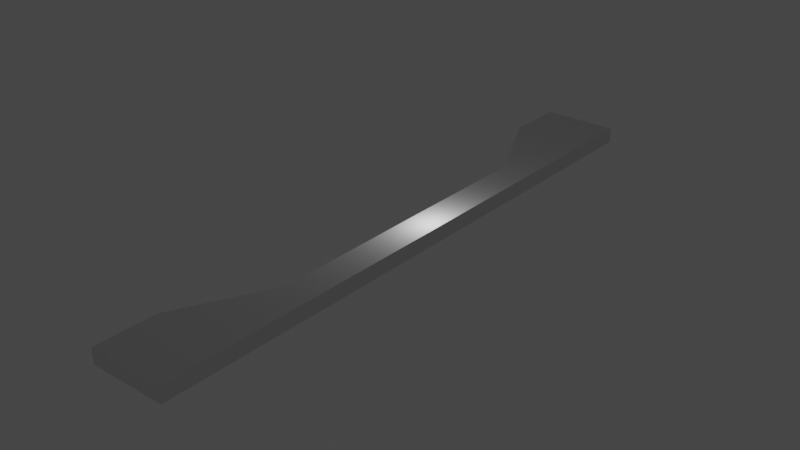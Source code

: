 # Source: segment_thin_left.blend  (saved by Blender 3.4.6; exported with 4.5.12 LTS)
import bpy
from mathutils import Matrix  # noqa: F401  (used for matrix-valued properties, if any)

bpy.ops.wm.read_factory_settings(use_empty=True)
scene = bpy.context.scene
scene.name = 'Scene'

# ---- collections
col_collection = bpy.data.collections.new('Collection'); scene.collection.children.link(col_collection)

# ---- world
world_world = bpy.data.worlds.new('World'); scene.world = world_world
world_world.use_nodes = True; world_world.node_tree.nodes.clear()
_N = world_world.node_tree.nodes; _L = world_world.node_tree.links
n0 = _N.new('ShaderNodeOutputWorld'); n0.name = 'World Output'; n0.location = (300, 300)
n1 = _N.new('ShaderNodeBackground'); n1.name = 'Background'; n1.location = (10, 300)
n1.inputs[0].default_value = (0.05088, 0.05088, 0.05088, 1.0)
_L.new(n1.outputs[0], n0.inputs[0])
n0.is_active_output = True
world_world.color = (0.05088, 0.05088, 0.05088)
world_world.use_sun_shadow = False
world_world.sun_shadow_jitter_overblur = 0.0

# ---- lights
light_light = bpy.data.lights.new('Light', 'POINT')
light_light.transmission_factor = 0.0
light_light.energy = 1000.0
light_light.shadow_soft_size = 0.1
light_light.shadow_maximum_resolution = 0.006
light_light.use_absolute_resolution = True

# ---- meshes
me_cube = bpy.data.meshes.new('Cube')
me_cube.from_pydata([(-1.0, -1.0, -1.0), (-1.0, -1.0, 1.0), (-1.0, 1.0, -1.0), (-1.0, 1.0, 1.0), (1.0, -1.0, -1.0), (1.0, -1.0, 1.0), (1.0, 1.0, -1.0), (1.0, 1.0, 1.0), (0.6, 1.0, -1.0), (0.2, 1.0, -1.0), (-0.2, 1.0, -1.0), (-0.6, 1.0, -1.0), (-0.6, 1.0, 1.0), (-0.2, 1.0, 1.0), (0.2, 1.0, 1.0), (0.6, 1.0, 1.0), (-0.6, -1.0, -1.0), (-0.2, -1.0, -1.0), (0.2, -1.0, -1.0), (0.6, -1.0, -1.0), (0.6, -1.0, 1.0), (0.2, -1.0, 1.0), (-0.2, -1.0, 1.0), (-0.6, -1.0, 1.0), (-1.0, 0.5, -1.0), (-1.0, 0.0, -1.0), (-1.0, -0.5, -1.0), (-1.0, -0.5, 1.0), (-1.0, 0.0, 1.0), (-1.0, 0.5, 1.0), (1.0, -0.5, -1.0), (1.0, 0.0, -1.0), (1.0, 0.5, -1.0), (1.0, 0.5, 1.0), (1.0, 0.0, 1.0), (1.0, -0.5, 1.0), (0.6, 0.5, 1.0), (0.6, 0.0, 1.0), (0.6, -0.5, 1.0), (0.2, 0.5, 1.0), (0.2, 0.0, 1.0), (0.2, -0.5, 1.0), (-0.2, 0.5, 1.0), (-0.2, 0.0, 1.0), (-0.2, -0.5, 1.0), (-0.6, 0.5, 1.0), (-0.6, 0.0, 1.0), (-0.6, -0.5, 1.0), (-0.6, 0.5, -1.0), (-0.6, 0.0, -1.0), (-0.6, -0.5, -1.0), (-0.2, 0.5, -1.0), (-0.2, 0.0, -1.0), (-0.2, -0.5, -1.0), (0.2, 0.5, -1.0), (0.2, 0.0, -1.0), (0.2, -0.5, -1.0), (0.6, 0.5, -1.0), (0.6, 0.0, -1.0), (0.6, -0.5, -1.0), (-1.0, -19.0, -1.0), (-1.0, -19.0, 1.0), (-1.0, -17.0, -1.0), (-1.0, -17.0, 1.0), (1.0, -19.0, -1.0), (1.0, -19.0, 1.0), (1.0, -17.0, -1.0), (1.0, -17.0, 1.0), (0.6, -17.0, -1.0), (0.2, -17.0, -1.0), (-0.2, -17.0, -1.0), (-0.6, -17.0, -1.0), (-0.6, -17.0, 1.0), (-0.2, -17.0, 1.0), (0.2, -17.0, 1.0), (0.6, -17.0, 1.0), (-0.6, -19.0, -1.0), (-0.2, -19.0, -1.0), (0.2, -19.0, -1.0), (0.6, -19.0, -1.0), (0.6, -19.0, 1.0), (0.2, -19.0, 1.0), (-0.2, -19.0, 1.0), (-0.6, -19.0, 1.0), (-1.0, -17.5, -1.0), (-1.0, -18.0, -1.0), (-1.0, -18.5, -1.0), (-1.0, -18.5, 1.0), (-1.0, -18.0, 1.0), (-1.0, -17.5, 1.0), (1.0, -18.5, -1.0), (1.0, -18.0, -1.0), (1.0, -17.5, -1.0), (1.0, -17.5, 1.0), (1.0, -18.0, 1.0), (1.0, -18.5, 1.0), (0.6, -17.5, 1.0), (0.6, -18.0, 1.0), (0.6, -18.5, 1.0), (0.2, -17.5, 1.0), (0.2, -18.0, 1.0), (0.2, -18.5, 1.0), (-0.2, -17.5, 1.0), (-0.2, -18.0, 1.0), (-0.2, -18.5, 1.0), (-0.6, -17.5, 1.0), (-0.6, -18.0, 1.0), (-0.6, -18.5, 1.0), (-0.6, -17.5, -1.0), (-0.6, -18.0, -1.0), (-0.6, -18.5, -1.0), (-0.2, -17.5, -1.0), (-0.2, -18.0, -1.0), (-0.2, -18.5, -1.0), (0.2, -17.5, -1.0), (0.2, -18.0, -1.0), (0.2, -18.5, -1.0), (0.6, -17.5, -1.0), (0.6, -18.0, -1.0), (0.6, -18.5, -1.0), (0.2, -17.0, -1.0), (0.2, -17.0, 1.0), (0.2, -1.0, -1.0), (0.2, -1.0, 1.0), (1.0, -17.0, -1.0), (1.0, -17.0, 1.0), (1.0, -1.0, -1.0), (1.0, -1.0, 1.0), (0.2, -1.5, -1.0), (0.2, -2.0, -1.0), (0.2, -2.5, -1.0), (0.2, -3.0, -1.0), (0.2, -3.5, -1.0), (0.2, -4.0, -1.0), (0.2, -4.5, -1.0), (0.2, -5.0, -1.0), (0.2, -5.5, -1.0), (0.2, -6.0, -1.0), (0.2, -6.5, -1.0), (0.2, -7.0, -1.0), (0.2, -7.5, -1.0), (0.2, -8.0, -1.0), (0.2, -8.5, -1.0), (0.2, -9.0, -1.0), (0.2, -9.5, -1.0), (0.2, -10.0, -1.0), (0.2, -10.5, -1.0), (0.2, -11.0, -1.0), (0.2, -11.5, -1.0), (0.2, -12.0, -1.0), (0.2, -12.5, -1.0), (0.2, -13.0, -1.0), (0.2, -13.5, -1.0), (0.2, -14.0, -1.0), (0.2, -14.5, -1.0), (0.2, -15.0, -1.0), (0.2, -15.5, -1.0), (0.2, -16.0, -1.0), (0.2, -16.5, -1.0), (0.2, -16.5, 1.0), (0.2, -16.0, 1.0), (0.2, -15.5, 1.0), (0.2, -15.0, 1.0), (0.2, -14.5, 1.0), (0.2, -14.0, 1.0), (0.2, -13.5, 1.0), (0.2, -13.0, 1.0), (0.2, -12.5, 1.0), (0.2, -12.0, 1.0), (0.2, -11.5, 1.0), (0.2, -11.0, 1.0), (0.2, -10.5, 1.0), (0.2, -10.0, 1.0), (0.2, -9.5, 1.0), (0.2, -9.0, 1.0), (0.2, -8.5, 1.0), (0.2, -8.0, 1.0), (0.2, -7.5, 1.0), (0.2, -7.0, 1.0), (0.2, -6.5, 1.0), (0.2, -6.0, 1.0), (0.2, -5.5, 1.0), (0.2, -5.0, 1.0), (0.2, -4.5, 1.0), (0.2, -4.0, 1.0), (0.2, -3.5, 1.0), (0.2, -3.0, 1.0), (0.2, -2.5, 1.0), (0.2, -2.0, 1.0), (0.2, -1.5, 1.0), (1.0, -16.5, -1.0), (1.0, -16.0, -1.0), (1.0, -15.5, -1.0), (1.0, -15.0, -1.0), (1.0, -14.5, -1.0), (1.0, -14.0, -1.0), (1.0, -13.5, -1.0), (1.0, -13.0, -1.0), (1.0, -12.5, -1.0), (1.0, -12.0, -1.0), (1.0, -11.5, -1.0), (1.0, -11.0, -1.0), (1.0, -10.5, -1.0), (1.0, -10.0, -1.0), (1.0, -9.5, -1.0), (1.0, -9.0, -1.0), (1.0, -8.5, -1.0), (1.0, -8.0, -1.0), (1.0, -7.5, -1.0), (1.0, -7.0, -1.0), (1.0, -6.5, -1.0), (1.0, -6.0, -1.0), (1.0, -5.5, -1.0), (1.0, -5.0, -1.0), (1.0, -4.5, -1.0), (1.0, -4.0, -1.0), (1.0, -3.5, -1.0), (1.0, -3.0, -1.0), (1.0, -2.5, -1.0), (1.0, -2.0, -1.0), (1.0, -1.5, -1.0), (1.0, -1.5, 1.0), (1.0, -2.0, 1.0), (1.0, -2.5, 1.0), (1.0, -3.0, 1.0), (1.0, -3.5, 1.0), (1.0, -4.0, 1.0), (1.0, -4.5, 1.0), (1.0, -5.0, 1.0), (1.0, -5.5, 1.0), (1.0, -6.0, 1.0), (1.0, -6.5, 1.0), (1.0, -7.0, 1.0), (1.0, -7.5, 1.0), (1.0, -8.0, 1.0), (1.0, -8.5, 1.0), (1.0, -9.0, 1.0), (1.0, -9.5, 1.0), (1.0, -10.0, 1.0), (1.0, -10.5, 1.0), (1.0, -11.0, 1.0), (1.0, -11.5, 1.0), (1.0, -12.0, 1.0), (1.0, -12.5, 1.0), (1.0, -13.0, 1.0), (1.0, -13.5, 1.0), (1.0, -14.0, 1.0), (1.0, -14.5, 1.0), (1.0, -15.0, 1.0), (1.0, -15.5, 1.0), (1.0, -16.0, 1.0), (1.0, -16.5, 1.0), (0.6, -1.0, -1.0), (0.6, -1.0, 1.0), (0.6, -17.0, -1.0), (0.6, -17.0, 1.0), (0.6, -1.5, 1.0), (0.6, -2.0, 1.0), (0.6, -2.5, 1.0), (0.6, -3.0, 1.0), (0.6, -3.5, 1.0), (0.6, -4.0, 1.0), (0.6, -4.5, 1.0), (0.6, -5.0, 1.0), (0.6, -5.5, 1.0), (0.6, -6.0, 1.0), (0.6, -6.5, 1.0), (0.6, -7.0, 1.0), (0.6, -7.5, 1.0), (0.6, -8.0, 1.0), (0.6, -8.5, 1.0), (0.6, -9.0, 1.0), (0.6, -9.5, 1.0), (0.6, -10.0, 1.0), (0.6, -10.5, 1.0), (0.6, -11.0, 1.0), (0.6, -11.5, 1.0), (0.6, -12.0, 1.0), (0.6, -12.5, 1.0), (0.6, -13.0, 1.0), (0.6, -13.5, 1.0), (0.6, -14.0, 1.0), (0.6, -14.5, 1.0), (0.6, -15.0, 1.0), (0.6, -15.5, 1.0), (0.6, -16.0, 1.0), (0.6, -16.5, 1.0), (0.6, -1.5, -1.0), (0.6, -2.0, -1.0), (0.6, -2.5, -1.0), (0.6, -3.0, -1.0), (0.6, -3.5, -1.0), (0.6, -4.0, -1.0), (0.6, -4.5, -1.0), (0.6, -5.0, -1.0), (0.6, -5.5, -1.0), (0.6, -6.0, -1.0), (0.6, -6.5, -1.0), (0.6, -7.0, -1.0), (0.6, -7.5, -1.0), (0.6, -8.0, -1.0), (0.6, -8.5, -1.0), (0.6, -9.0, -1.0), (0.6, -9.5, -1.0), (0.6, -10.0, -1.0), (0.6, -10.5, -1.0), (0.6, -11.0, -1.0), (0.6, -11.5, -1.0), (0.6, -12.0, -1.0), (0.6, -12.5, -1.0), (0.6, -13.0, -1.0), (0.6, -13.5, -1.0), (0.6, -14.0, -1.0), (0.6, -14.5, -1.0), (0.6, -15.0, -1.0), (0.6, -15.5, -1.0), (0.6, -16.0, -1.0), (0.6, -16.5, -1.0)], [], [(24, 29, 3, 2), (8, 15, 7, 6), (30, 35, 5, 4), (16, 23, 1, 0), (59, 30, 4, 19), (47, 27, 1, 23), (35, 38, 20, 5), (38, 41, 21, 20), (41, 44, 22, 21), (44, 47, 23, 22), (26, 50, 16, 0), (50, 53, 17, 16), (53, 56, 18, 17), (56, 59, 19, 18), (4, 5, 20, 19), (19, 20, 21, 18), (18, 21, 22, 17), (17, 22, 23, 16), (2, 3, 12, 11), (11, 12, 13, 10), (10, 13, 14, 9), (9, 14, 15, 8), (9, 8, 57, 54), (54, 57, 58, 55), (55, 58, 59, 56), (10, 9, 54, 51), (51, 54, 55, 52), (52, 55, 56, 53), (11, 10, 51, 48), (48, 51, 52, 49), (49, 52, 53, 50), (2, 11, 48, 24), (24, 48, 49, 25), (25, 49, 50, 26), (13, 12, 45, 42), (42, 45, 46, 43), (43, 46, 47, 44), (14, 13, 42, 39), (39, 42, 43, 40), (40, 43, 44, 41), (15, 14, 39, 36), (36, 39, 40, 37), (37, 40, 41, 38), (7, 15, 36, 33), (33, 36, 37, 34), (34, 37, 38, 35), (12, 3, 29, 45), (45, 29, 28, 46), (46, 28, 27, 47), (8, 6, 32, 57), (57, 32, 31, 58), (58, 31, 30, 59), (6, 7, 33, 32), (32, 33, 34, 31), (31, 34, 35, 30), (0, 1, 27, 26), (26, 27, 28, 25), (25, 28, 29, 24), (84, 89, 63, 62), (68, 75, 67, 66), (90, 95, 65, 64), (76, 83, 61, 60), (119, 90, 64, 79), (107, 87, 61, 83), (95, 98, 80, 65), (98, 101, 81, 80), (101, 104, 82, 81), (104, 107, 83, 82), (86, 110, 76, 60), (110, 113, 77, 76), (113, 116, 78, 77), (116, 119, 79, 78), (64, 65, 80, 79), (79, 80, 81, 78), (78, 81, 82, 77), (77, 82, 83, 76), (62, 63, 72, 71), (71, 72, 73, 70), (70, 73, 74, 69), (69, 74, 75, 68), (69, 68, 117, 114), (114, 117, 118, 115), (115, 118, 119, 116), (70, 69, 114, 111), (111, 114, 115, 112), (112, 115, 116, 113), (71, 70, 111, 108), (108, 111, 112, 109), (109, 112, 113, 110), (62, 71, 108, 84), (84, 108, 109, 85), (85, 109, 110, 86), (73, 72, 105, 102), (102, 105, 106, 103), (103, 106, 107, 104), (74, 73, 102, 99), (99, 102, 103, 100), (100, 103, 104, 101), (75, 74, 99, 96), (96, 99, 100, 97), (97, 100, 101, 98), (67, 75, 96, 93), (93, 96, 97, 94), (94, 97, 98, 95), (72, 63, 89, 105), (105, 89, 88, 106), (106, 88, 87, 107), (68, 66, 92, 117), (117, 92, 91, 118), (118, 91, 90, 119), (66, 67, 93, 92), (92, 93, 94, 91), (91, 94, 95, 90), (60, 61, 87, 86), (86, 87, 88, 85), (85, 88, 89, 84), (128, 189, 123, 122), (252, 253, 127, 126), (190, 251, 125, 124), (254, 255, 121, 120), (317, 190, 124, 254), (286, 159, 121, 255), (253, 123, 189, 256), (256, 189, 188, 257), (257, 188, 187, 258), (258, 187, 186, 259), (259, 186, 185, 260), (260, 185, 184, 261), (261, 184, 183, 262), (262, 183, 182, 263), (263, 182, 181, 264), (264, 181, 180, 265), (265, 180, 179, 266), (266, 179, 178, 267), (267, 178, 177, 268), (268, 177, 176, 269), (269, 176, 175, 270), (270, 175, 174, 271), (271, 174, 173, 272), (272, 173, 172, 273), (273, 172, 171, 274), (274, 171, 170, 275), (275, 170, 169, 276), (276, 169, 168, 277), (277, 168, 167, 278), (278, 167, 166, 279), (279, 166, 165, 280), (280, 165, 164, 281), (281, 164, 163, 282), (282, 163, 162, 283), (283, 162, 161, 284), (284, 161, 160, 285), (285, 160, 159, 286), (252, 126, 220, 287), (287, 220, 219, 288), (288, 219, 218, 289), (289, 218, 217, 290), (290, 217, 216, 291), (291, 216, 215, 292), (292, 215, 214, 293), (293, 214, 213, 294), (294, 213, 212, 295), (295, 212, 211, 296), (296, 211, 210, 297), (297, 210, 209, 298), (298, 209, 208, 299), (299, 208, 207, 300), (300, 207, 206, 301), (301, 206, 205, 302), (302, 205, 204, 303), (303, 204, 203, 304), (304, 203, 202, 305), (305, 202, 201, 306), (306, 201, 200, 307), (307, 200, 199, 308), (308, 199, 198, 309), (309, 198, 197, 310), (310, 197, 196, 311), (311, 196, 195, 312), (312, 195, 194, 313), (313, 194, 193, 314), (314, 193, 192, 315), (315, 192, 191, 316), (316, 191, 190, 317), (126, 127, 221, 220), (220, 221, 222, 219), (219, 222, 223, 218), (218, 223, 224, 217), (217, 224, 225, 216), (216, 225, 226, 215), (215, 226, 227, 214), (214, 227, 228, 213), (213, 228, 229, 212), (212, 229, 230, 211), (211, 230, 231, 210), (210, 231, 232, 209), (209, 232, 233, 208), (208, 233, 234, 207), (207, 234, 235, 206), (206, 235, 236, 205), (205, 236, 237, 204), (204, 237, 238, 203), (203, 238, 239, 202), (202, 239, 240, 201), (201, 240, 241, 200), (200, 241, 242, 199), (199, 242, 243, 198), (198, 243, 244, 197), (197, 244, 245, 196), (196, 245, 246, 195), (195, 246, 247, 194), (194, 247, 248, 193), (193, 248, 249, 192), (192, 249, 250, 191), (191, 250, 251, 190), (120, 121, 159, 158), (158, 159, 160, 157), (157, 160, 161, 156), (156, 161, 162, 155), (155, 162, 163, 154), (154, 163, 164, 153), (153, 164, 165, 152), (152, 165, 166, 151), (151, 166, 167, 150), (150, 167, 168, 149), (149, 168, 169, 148), (148, 169, 170, 147), (147, 170, 171, 146), (146, 171, 172, 145), (145, 172, 173, 144), (144, 173, 174, 143), (143, 174, 175, 142), (142, 175, 176, 141), (141, 176, 177, 140), (140, 177, 178, 139), (139, 178, 179, 138), (138, 179, 180, 137), (137, 180, 181, 136), (136, 181, 182, 135), (135, 182, 183, 134), (134, 183, 184, 133), (133, 184, 185, 132), (132, 185, 186, 131), (131, 186, 187, 130), (130, 187, 188, 129), (129, 188, 189, 128), (157, 316, 317, 158), (156, 315, 316, 157), (155, 314, 315, 156), (154, 313, 314, 155), (153, 312, 313, 154), (152, 311, 312, 153), (151, 310, 311, 152), (150, 309, 310, 151), (149, 308, 309, 150), (148, 307, 308, 149), (147, 306, 307, 148), (146, 305, 306, 147), (145, 304, 305, 146), (144, 303, 304, 145), (143, 302, 303, 144), (142, 301, 302, 143), (141, 300, 301, 142), (140, 299, 300, 141), (139, 298, 299, 140), (138, 297, 298, 139), (137, 296, 297, 138), (136, 295, 296, 137), (135, 294, 295, 136), (134, 293, 294, 135), (133, 292, 293, 134), (132, 291, 292, 133), (131, 290, 291, 132), (130, 289, 290, 131), (129, 288, 289, 130), (128, 287, 288, 129), (122, 252, 287, 128), (250, 285, 286, 251), (249, 284, 285, 250), (248, 283, 284, 249), (247, 282, 283, 248), (246, 281, 282, 247), (245, 280, 281, 246), (244, 279, 280, 245), (243, 278, 279, 244), (242, 277, 278, 243), (241, 276, 277, 242), (240, 275, 276, 241), (239, 274, 275, 240), (238, 273, 274, 239), (237, 272, 273, 238), (236, 271, 272, 237), (235, 270, 271, 236), (234, 269, 270, 235), (233, 268, 269, 234), (232, 267, 268, 233), (231, 266, 267, 232), (230, 265, 266, 231), (229, 264, 265, 230), (228, 263, 264, 229), (227, 262, 263, 228), (226, 261, 262, 227), (225, 260, 261, 226), (224, 259, 260, 225), (223, 258, 259, 224), (222, 257, 258, 223), (221, 256, 257, 222), (127, 253, 256, 221), (251, 286, 255, 125), (158, 317, 254, 120), (124, 125, 255, 254), (122, 123, 253, 252), (1, 184, 123), (0, 133, 184, 1), (133, 0, 122), (63, 121, 164), (164, 153, 62, 63), (62, 153, 120)])
_uv = me_cube.uv_layers.new(name='UVMap')
_uv.uv.foreach_set('vector', [0.375, 0.1875, 0.625, 0.1875, 0.625, 0.25, 0.375, 0.25, 0.375, 0.45, 0.625, 0.45, 0.625, 0.5, 0.375, 0.5, 0.375, 0.6875, 0.625, 0.6875, 0.625, 0.75, 0.375, 0.75, 0.375, 0.95, 0.625, 0.95, 0.625, 1.0, 0.375, 1.0, 0.325, 0.6875, 0.375, 0.6875, 0.375, 0.75, 0.325, 0.75, 0.825, 0.6875, 0.875, 0.6875, 0.875, 0.75, 0.825, 0.75, 0.625, 0.6875, 0.675, 0.6875, 0.675, 0.75, 0.625, 0.75, 0.675, 0.6875, 0.725, 0.6875, 0.725, 0.75, 0.675, 0.75, 0.725, 0.6875, 0.775, 0.6875, 0.775, 0.75, 0.725, 0.75, 0.775, 0.6875, 0.825, 0.6875, 0.825, 0.75, 0.775, 0.75, 0.125, 0.6875, 0.175, 0.6875, 0.175, 0.75, 0.125, 0.75, 0.175, 0.6875, 0.225, 0.6875, 0.225, 0.75, 0.175, 0.75, 0.225, 0.6875, 0.275, 0.6875, 0.275, 0.75, 0.225, 0.75, 0.275, 0.6875, 0.325, 0.6875, 0.325, 0.75, 0.275, 0.75, 0.375, 0.75, 0.625, 0.75, 0.625, 0.8, 0.375, 0.8, 0.375, 0.8, 0.625, 0.8, 0.625, 0.85, 0.375, 0.85, 0.375, 0.85, 0.625, 0.85, 0.625, 0.9, 0.375, 0.9, 0.375, 0.9, 0.625, 0.9, 0.625, 0.95, 0.375, 0.95, 0.375, 0.25, 0.625, 0.25, 0.625, 0.3, 0.375, 0.3, 0.375, 0.3, 0.625, 0.3, 0.625, 0.35, 0.375, 0.35, 0.375, 0.35, 0.625, 0.35, 0.625, 0.4, 0.375, 0.4, 0.375, 0.4, 0.625, 0.4, 0.625, 0.45, 0.375, 0.45, 0.275, 0.5, 0.325, 0.5, 0.325, 0.5625, 0.275, 0.5625, 0.275, 0.5625, 0.325, 0.5625, 0.325, 0.625, 0.275, 0.625, 0.275, 0.625, 0.325, 0.625, 0.325, 0.6875, 0.275, 0.6875, 0.225, 0.5, 0.275, 0.5, 0.275, 0.5625, 0.225, 0.5625, 0.225, 0.5625, 0.275, 0.5625, 0.275, 0.625, 0.225, 0.625, 0.225, 0.625, 0.275, 0.625, 0.275, 0.6875, 0.225, 0.6875, 0.175, 0.5, 0.225, 0.5, 0.225, 0.5625, 0.175, 0.5625, 0.175, 0.5625, 0.225, 0.5625, 0.225, 0.625, 0.175, 0.625, 0.175, 0.625, 0.225, 0.625, 0.225, 0.6875, 0.175, 0.6875, 0.125, 0.5, 0.175, 0.5, 0.175, 0.5625, 0.125, 0.5625, 0.125, 0.5625, 0.175, 0.5625, 0.175, 0.625, 0.125, 0.625, 0.125, 0.625, 0.175, 0.625, 0.175, 0.6875, 0.125, 0.6875, 0.775, 0.5, 0.825, 0.5, 0.825, 0.5625, 0.775, 0.5625, 0.775, 0.5625, 0.825, 0.5625, 0.825, 0.625, 0.775, 0.625, 0.775, 0.625, 0.825, 0.625, 0.825, 0.6875, 0.775, 0.6875, 0.725, 0.5, 0.775, 0.5, 0.775, 0.5625, 0.725, 0.5625, 0.725, 0.5625, 0.775, 0.5625, 0.775, 0.625, 0.725, 0.625, 0.725, 0.625, 0.775, 0.625, 0.775, 0.6875, 0.725, 0.6875, 0.675, 0.5, 0.725, 0.5, 0.725, 0.5625, 0.675, 0.5625, 0.675, 0.5625, 0.725, 0.5625, 0.725, 0.625, 0.675, 0.625, 0.675, 0.625, 0.725, 0.625, 0.725, 0.6875, 0.675, 0.6875, 0.625, 0.5, 0.675, 0.5, 0.675, 0.5625, 0.625, 0.5625, 0.625, 0.5625, 0.675, 0.5625, 0.675, 0.625, 0.625, 0.625, 0.625, 0.625, 0.675, 0.625, 0.675, 0.6875, 0.625, 0.6875, 0.825, 0.5, 0.875, 0.5, 0.875, 0.5625, 0.825, 0.5625, 0.825, 0.5625, 0.875, 0.5625, 0.875, 0.625, 0.825, 0.625, 0.825, 0.625, 0.875, 0.625, 0.875, 0.6875, 0.825, 0.6875, 0.325, 0.5, 0.375, 0.5, 0.375, 0.5625, 0.325, 0.5625, 0.325, 0.5625, 0.375, 0.5625, 0.375, 0.625, 0.325, 0.625, 0.325, 0.625, 0.375, 0.625, 0.375, 0.6875, 0.325, 0.6875, 0.375, 0.5, 0.625, 0.5, 0.625, 0.5625, 0.375, 0.5625, 0.375, 0.5625, 0.625, 0.5625, 0.625, 0.625, 0.375, 0.625, 0.375, 0.625, 0.625, 0.625, 0.625, 0.6875, 0.375, 0.6875, 0.375, 0.0, 0.625, 0.0, 0.625, 0.0625, 0.375, 0.0625, 0.375, 0.0625, 0.625, 0.0625, 0.625, 0.125, 0.375, 0.125, 0.375, 0.125, 0.625, 0.125, 0.625, 0.1875, 0.375, 0.1875, 0.375, 0.1875, 0.625, 0.1875, 0.625, 0.25, 0.375, 0.25, 0.375, 0.45, 0.625, 0.45, 0.625, 0.5, 0.375, 0.5, 0.375, 0.6875, 0.625, 0.6875, 0.625, 0.75, 0.375, 0.75, 0.375, 0.95, 0.625, 0.95, 0.625, 1.0, 0.375, 1.0, 0.325, 0.6875, 0.375, 0.6875, 0.375, 0.75, 0.325, 0.75, 0.825, 0.6875, 0.875, 0.6875, 0.875, 0.75, 0.825, 0.75, 0.625, 0.6875, 0.675, 0.6875, 0.675, 0.75, 0.625, 0.75, 0.675, 0.6875, 0.725, 0.6875, 0.725, 0.75, 0.675, 0.75, 0.725, 0.6875, 0.775, 0.6875, 0.775, 0.75, 0.725, 0.75, 0.775, 0.6875, 0.825, 0.6875, 0.825, 0.75, 0.775, 0.75, 0.125, 0.6875, 0.175, 0.6875, 0.175, 0.75, 0.125, 0.75, 0.175, 0.6875, 0.225, 0.6875, 0.225, 0.75, 0.175, 0.75, 0.225, 0.6875, 0.275, 0.6875, 0.275, 0.75, 0.225, 0.75, 0.275, 0.6875, 0.325, 0.6875, 0.325, 0.75, 0.275, 0.75, 0.375, 0.75, 0.625, 0.75, 0.625, 0.8, 0.375, 0.8, 0.375, 0.8, 0.625, 0.8, 0.625, 0.85, 0.375, 0.85, 0.375, 0.85, 0.625, 0.85, 0.625, 0.9, 0.375, 0.9, 0.375, 0.9, 0.625, 0.9, 0.625, 0.95, 0.375, 0.95, 0.375, 0.25, 0.625, 0.25, 0.625, 0.3, 0.375, 0.3, 0.375, 0.3, 0.625, 0.3, 0.625, 0.35, 0.375, 0.35, 0.375, 0.35, 0.625, 0.35, 0.625, 0.4, 0.375, 0.4, 0.375, 0.4, 0.625, 0.4, 0.625, 0.45, 0.375, 0.45, 0.275, 0.5, 0.325, 0.5, 0.325, 0.5625, 0.275, 0.5625, 0.275, 0.5625, 0.325, 0.5625, 0.325, 0.625, 0.275, 0.625, 0.275, 0.625, 0.325, 0.625, 0.325, 0.6875, 0.275, 0.6875, 0.225, 0.5, 0.275, 0.5, 0.275, 0.5625, 0.225, 0.5625, 0.225, 0.5625, 0.275, 0.5625, 0.275, 0.625, 0.225, 0.625, 0.225, 0.625, 0.275, 0.625, 0.275, 0.6875, 0.225, 0.6875, 0.175, 0.5, 0.225, 0.5, 0.225, 0.5625, 0.175, 0.5625, 0.175, 0.5625, 0.225, 0.5625, 0.225, 0.625, 0.175, 0.625, 0.175, 0.625, 0.225, 0.625, 0.225, 0.6875, 0.175, 0.6875, 0.125, 0.5, 0.175, 0.5, 0.175, 0.5625, 0.125, 0.5625, 0.125, 0.5625, 0.175, 0.5625, 0.175, 0.625, 0.125, 0.625, 0.125, 0.625, 0.175, 0.625, 0.175, 0.6875, 0.125, 0.6875, 0.775, 0.5, 0.825, 0.5, 0.825, 0.5625, 0.775, 0.5625, 0.775, 0.5625, 0.825, 0.5625, 0.825, 0.625, 0.775, 0.625, 0.775, 0.625, 0.825, 0.625, 0.825, 0.6875, 0.775, 0.6875, 0.725, 0.5, 0.775, 0.5, 0.775, 0.5625, 0.725, 0.5625, 0.725, 0.5625, 0.775, 0.5625, 0.775, 0.625, 0.725, 0.625, 0.725, 0.625, 0.775, 0.625, 0.775, 0.6875, 0.725, 0.6875, 0.675, 0.5, 0.725, 0.5, 0.725, 0.5625, 0.675, 0.5625, 0.675, 0.5625, 0.725, 0.5625, 0.725, 0.625, 0.675, 0.625, 0.675, 0.625, 0.725, 0.625, 0.725, 0.6875, 0.675, 0.6875, 0.625, 0.5, 0.675, 0.5, 0.675, 0.5625, 0.625, 0.5625, 0.625, 0.5625, 0.675, 0.5625, 0.675, 0.625, 0.625, 0.625, 0.625, 0.625, 0.675, 0.625, 0.675, 0.6875, 0.625, 0.6875, 0.825, 0.5, 0.875, 0.5, 0.875, 0.5625, 0.825, 0.5625, 0.825, 0.5625, 0.875, 0.5625, 0.875, 0.625, 0.825, 0.625, 0.825, 0.625, 0.875, 0.625, 0.875, 0.6875, 0.825, 0.6875, 0.325, 0.5, 0.375, 0.5, 0.375, 0.5625, 0.325, 0.5625, 0.325, 0.5625, 0.375, 0.5625, 0.375, 0.625, 0.325, 0.625, 0.325, 0.625, 0.375, 0.625, 0.375, 0.6875, 0.325, 0.6875, 0.375, 0.5, 0.625, 0.5, 0.625, 0.5625, 0.375, 0.5625, 0.375, 0.5625, 0.625, 0.5625, 0.625, 0.625, 0.375, 0.625, 0.375, 0.625, 0.625, 0.625, 0.625, 0.6875, 0.375, 0.6875, 0.375, 0.0, 0.625, 0.0, 0.625, 0.0625, 0.375, 0.0625, 0.375, 0.0625, 0.625, 0.0625, 0.625, 0.125, 0.375, 0.125, 0.375, 0.125, 0.625, 0.125, 0.625, 0.1875, 0.375, 0.1875, 0.375, 0.2422, 0.625, 0.2422, 0.625, 0.25, 0.375, 0.25, 0.375, 0.375, 0.625, 0.375, 0.625, 0.5, 0.375, 0.5, 0.375, 0.7422, 0.625, 0.7422, 0.625, 0.75, 0.375, 0.75, 0.375, 0.875, 0.625, 0.875, 0.625, 1.0, 0.375, 1.0, 0.25, 0.7422, 0.375, 0.7422, 0.375, 0.75, 0.25, 0.75, 0.75, 0.7422, 0.875, 0.7422, 0.875, 0.75, 0.75, 0.75, 0.75, 0.5, 0.875, 0.5, 0.875, 0.5078, 0.75, 0.5078, 0.75, 0.5078, 0.875, 0.5078, 0.875, 0.5156, 0.75, 0.5156, 0.75, 0.5156, 0.875, 0.5156, 0.875, 0.5234, 0.75, 0.5234, 0.75, 0.5234, 0.875, 0.5234, 0.875, 0.5313, 0.75, 0.5312, 0.75, 0.5312, 0.875, 0.5313, 0.875, 0.5391, 0.75, 0.5391, 0.75, 0.5391, 0.875, 0.5391, 0.875, 0.5469, 0.75, 0.5469, 0.75, 0.5469, 0.875, 0.5469, 0.875, 0.5547, 0.75, 0.5547, 0.75, 0.5547, 0.875, 0.5547, 0.875, 0.5625, 0.75, 0.5625, 0.75, 0.5625, 0.875, 0.5625, 0.875, 0.5703, 0.75, 0.5703, 0.75, 0.5703, 0.875, 0.5703, 0.875, 0.5781, 0.75, 0.5781, 0.75, 0.5781, 0.875, 0.5781, 0.875, 0.5859, 0.75, 0.5859, 0.75, 0.5859, 0.875, 0.5859, 0.875, 0.5938, 0.75, 0.5938, 0.75, 0.5938, 0.875, 0.5938, 0.875, 0.6016, 0.75, 0.6016, 0.75, 0.6016, 0.875, 0.6016, 0.875, 0.6094, 0.75, 0.6094, 0.75, 0.6094, 0.875, 0.6094, 0.875, 0.6172, 0.75, 0.6172, 0.75, 0.6172, 0.875, 0.6172, 0.875, 0.625, 0.75, 0.625, 0.75, 0.625, 0.875, 0.625, 0.875, 0.6328, 0.75, 0.6328, 0.75, 0.6328, 0.875, 0.6328, 0.875, 0.6406, 0.75, 0.6406, 0.75, 0.6406, 0.875, 0.6406, 0.875, 0.6484, 0.75, 0.6484, 0.75, 0.6484, 0.875, 0.6484, 0.875, 0.6562, 0.75, 0.6562, 0.75, 0.6562, 0.875, 0.6562, 0.875, 0.6641, 0.75, 0.6641, 0.75, 0.6641, 0.875, 0.6641, 0.875, 0.6719, 0.75, 0.6719, 0.75, 0.6719, 0.875, 0.6719, 0.875, 0.6797, 0.75, 0.6797, 0.75, 0.6797, 0.875, 0.6797, 0.875, 0.6875, 0.75, 0.6875, 0.75, 0.6875, 0.875, 0.6875, 0.875, 0.6953, 0.75, 0.6953, 0.75, 0.6953, 0.875, 0.6953, 0.875, 0.7031, 0.75, 0.7031, 0.75, 0.7031, 0.875, 0.7031, 0.875, 0.7109, 0.75, 0.7109, 0.75, 0.7109, 0.875, 0.7109, 0.875, 0.7187, 0.75, 0.7187, 0.75, 0.7187, 0.875, 0.7187, 0.875, 0.7266, 0.75, 0.7266, 0.75, 0.7266, 0.875, 0.7266, 0.875, 0.7344, 0.75, 0.7344, 0.75, 0.7344, 0.875, 0.7344, 0.875, 0.7422, 0.75, 0.7422, 0.25, 0.5, 0.375, 0.5, 0.375, 0.5078, 0.25, 0.5078, 0.25, 0.5078, 0.375, 0.5078, 0.375, 0.5156, 0.25, 0.5156, 0.25, 0.5156, 0.375, 0.5156, 0.375, 0.5234, 0.25, 0.5234, 0.25, 0.5234, 0.375, 0.5234, 0.375, 0.5313, 0.25, 0.5312, 0.25, 0.5312, 0.375, 0.5313, 0.375, 0.5391, 0.25, 0.5391, 0.25, 0.5391, 0.375, 0.5391, 0.375, 0.5469, 0.25, 0.5469, 0.25, 0.5469, 0.375, 0.5469, 0.375, 0.5547, 0.25, 0.5547, 0.25, 0.5547, 0.375, 0.5547, 0.375, 0.5625, 0.25, 0.5625, 0.25, 0.5625, 0.375, 0.5625, 0.375, 0.5703, 0.25, 0.5703, 0.25, 0.5703, 0.375, 0.5703, 0.375, 0.5781, 0.25, 0.5781, 0.25, 0.5781, 0.375, 0.5781, 0.375, 0.5859, 0.25, 0.5859, 0.25, 0.5859, 0.375, 0.5859, 0.375, 0.5938, 0.25, 0.5938, 0.25, 0.5938, 0.375, 0.5938, 0.375, 0.6016, 0.25, 0.6016, 0.25, 0.6016, 0.375, 0.6016, 0.375, 0.6094, 0.25, 0.6094, 0.25, 0.6094, 0.375, 0.6094, 0.375, 0.6172, 0.25, 0.6172, 0.25, 0.6172, 0.375, 0.6172, 0.375, 0.625, 0.25, 0.625, 0.25, 0.625, 0.375, 0.625, 0.375, 0.6328, 0.25, 0.6328, 0.25, 0.6328, 0.375, 0.6328, 0.375, 0.6406, 0.25, 0.6406, 0.25, 0.6406, 0.375, 0.6406, 0.375, 0.6484, 0.25, 0.6484, 0.25, 0.6484, 0.375, 0.6484, 0.375, 0.6562, 0.25, 0.6562, 0.25, 0.6562, 0.375, 0.6562, 0.375, 0.6641, 0.25, 0.6641, 0.25, 0.6641, 0.375, 0.6641, 0.375, 0.6719, 0.25, 0.6719, 0.25, 0.6719, 0.375, 0.6719, 0.375, 0.6797, 0.25, 0.6797, 0.25, 0.6797, 0.375, 0.6797, 0.375, 0.6875, 0.25, 0.6875, 0.25, 0.6875, 0.375, 0.6875, 0.375, 0.6953, 0.25, 0.6953, 0.25, 0.6953, 0.375, 0.6953, 0.375, 0.7031, 0.25, 0.7031, 0.25, 0.7031, 0.375, 0.7031, 0.375, 0.7109, 0.25, 0.7109, 0.25, 0.7109, 0.375, 0.7109, 0.375, 0.7187, 0.25, 0.7187, 0.25, 0.7187, 0.375, 0.7187, 0.375, 0.7266, 0.25, 0.7266, 0.25, 0.7266, 0.375, 0.7266, 0.375, 0.7344, 0.25, 0.7344, 0.25, 0.7344, 0.375, 0.7344, 0.375, 0.7422, 0.25, 0.7422, 0.375, 0.5, 0.625, 0.5, 0.625, 0.5078, 0.375, 0.5078, 0.375, 0.5078, 0.625, 0.5078, 0.625, 0.5156, 0.375, 0.5156, 0.375, 0.5156, 0.625, 0.5156, 0.625, 0.5234, 0.375, 0.5234, 0.375, 0.5234, 0.625, 0.5234, 0.625, 0.5312, 0.375, 0.5313, 0.375, 0.5313, 0.625, 0.5312, 0.625, 0.5391, 0.375, 0.5391, 0.375, 0.5391, 0.625, 0.5391, 0.625, 0.5469, 0.375, 0.5469, 0.375, 0.5469, 0.625, 0.5469, 0.625, 0.5547, 0.375, 0.5547, 0.375, 0.5547, 0.625, 0.5547, 0.625, 0.5625, 0.375, 0.5625, 0.375, 0.5625, 0.625, 0.5625, 0.625, 0.5703, 0.375, 0.5703, 0.375, 0.5703, 0.625, 0.5703, 0.625, 0.5781, 0.375, 0.5781, 0.375, 0.5781, 0.625, 0.5781, 0.625, 0.5859, 0.375, 0.5859, 0.375, 0.5859, 0.625, 0.5859, 0.625, 0.5937, 0.375, 0.5938, 0.375, 0.5938, 0.625, 0.5937, 0.625, 0.6016, 0.375, 0.6016, 0.375, 0.6016, 0.625, 0.6016, 0.625, 0.6094, 0.375, 0.6094, 0.375, 0.6094, 0.625, 0.6094, 0.625, 0.6172, 0.375, 0.6172, 0.375, 0.6172, 0.625, 0.6172, 0.625, 0.625, 0.375, 0.625, 0.375, 0.625, 0.625, 0.625, 0.625, 0.6328, 0.375, 0.6328, 0.375, 0.6328, 0.625, 0.6328, 0.625, 0.6406, 0.375, 0.6406, 0.375, 0.6406, 0.625, 0.6406, 0.625, 0.6484, 0.375, 0.6484, 0.375, 0.6484, 0.625, 0.6484, 0.625, 0.6562, 0.375, 0.6562, 0.375, 0.6562, 0.625, 0.6562, 0.625, 0.6641, 0.375, 0.6641, 0.375, 0.6641, 0.625, 0.6641, 0.625, 0.6719, 0.375, 0.6719, 0.375, 0.6719, 0.625, 0.6719, 0.625, 0.6797, 0.375, 0.6797, 0.375, 0.6797, 0.625, 0.6797, 0.625, 0.6875, 0.375, 0.6875, 0.375, 0.6875, 0.625, 0.6875, 0.625, 0.6953, 0.375, 0.6953, 0.375, 0.6953, 0.625, 0.6953, 0.625, 0.7031, 0.375, 0.7031, 0.375, 0.7031, 0.625, 0.7031, 0.625, 0.7109, 0.375, 0.7109, 0.375, 0.7109, 0.625, 0.7109, 0.625, 0.7188, 0.375, 0.7187, 0.375, 0.7187, 0.625, 0.7188, 0.625, 0.7266, 0.375, 0.7266, 0.375, 0.7266, 0.625, 0.7266, 0.625, 0.7344, 0.375, 0.7344, 0.375, 0.7344, 0.625, 0.7344, 0.625, 0.7422, 0.375, 0.7422, 0.375, 0.0, 0.625, 0.0, 0.625, 0.007812, 0.375, 0.007812, 0.375, 0.007812, 0.625, 0.007812, 0.625, 0.01562, 0.375, 0.01562, 0.375, 0.01562, 0.625, 0.01562, 0.625, 0.02344, 0.375, 0.02344, 0.375, 0.02344, 0.625, 0.02344, 0.625, 0.03125, 0.375, 0.03125, 0.375, 0.03125, 0.625, 0.03125, 0.625, 0.03906, 0.375, 0.03906, 0.375, 0.03906, 0.625, 0.03906, 0.625, 0.04688, 0.375, 0.04688, 0.375, 0.04688, 0.625, 0.04688, 0.625, 0.05469, 0.375, 0.05469, 0.375, 0.05469, 0.625, 0.05469, 0.625, 0.0625, 0.375, 0.0625, 0.375, 0.0625, 0.625, 0.0625, 0.625, 0.07031, 0.375, 0.07031, 0.375, 0.07031, 0.625, 0.07031, 0.625, 0.07812, 0.375, 0.07812, 0.375, 0.07812, 0.625, 0.07812, 0.625, 0.08594, 0.375, 0.08594, 0.375, 0.08594, 0.625, 0.08594, 0.625, 0.09375, 0.375, 0.09375, 0.375, 0.09375, 0.625, 0.09375, 0.625, 0.1016, 0.375, 0.1016, 0.375, 0.1016, 0.625, 0.1016, 0.625, 0.1094, 0.375, 0.1094, 0.375, 0.1094, 0.625, 0.1094, 0.625, 0.1172, 0.375, 0.1172, 0.375, 0.1172, 0.625, 0.1172, 0.625, 0.125, 0.375, 0.125, 0.375, 0.125, 0.625, 0.125, 0.625, 0.1328, 0.375, 0.1328, 0.375, 0.1328, 0.625, 0.1328, 0.625, 0.1406, 0.375, 0.1406, 0.375, 0.1406, 0.625, 0.1406, 0.625, 0.1484, 0.375, 0.1484, 0.375, 0.1484, 0.625, 0.1484, 0.625, 0.1562, 0.375, 0.1562, 0.375, 0.1562, 0.625, 0.1562, 0.625, 0.1641, 0.375, 0.1641, 0.375, 0.1641, 0.625, 0.1641, 0.625, 0.1719, 0.375, 0.1719, 0.375, 0.1719, 0.625, 0.1719, 0.625, 0.1797, 0.375, 0.1797, 0.375, 0.1797, 0.625, 0.1797, 0.625, 0.1875, 0.375, 0.1875, 0.375, 0.1875, 0.625, 0.1875, 0.625, 0.1953, 0.375, 0.1953, 0.375, 0.1953, 0.625, 0.1953, 0.625, 0.2031, 0.375, 0.2031, 0.375, 0.2031, 0.625, 0.2031, 0.625, 0.2109, 0.375, 0.2109, 0.375, 0.2109, 0.625, 0.2109, 0.625, 0.2188, 0.375, 0.2188, 0.375, 0.2188, 0.625, 0.2188, 0.625, 0.2266, 0.375, 0.2266, 0.375, 0.2266, 0.625, 0.2266, 0.625, 0.2344, 0.375, 0.2344, 0.375, 0.2344, 0.625, 0.2344, 0.625, 0.2422, 0.375, 0.2422, 0.125, 0.7344, 0.25, 0.7344, 0.25, 0.7422, 0.125, 0.7422, 0.125, 0.7266, 0.25, 0.7266, 0.25, 0.7344, 0.125, 0.7344, 0.125, 0.7188, 0.25, 0.7187, 0.25, 0.7266, 0.125, 0.7266, 0.125, 0.7109, 0.25, 0.7109, 0.25, 0.7187, 0.125, 0.7188, 0.125, 0.7031, 0.25, 0.7031, 0.25, 0.7109, 0.125, 0.7109, 0.125, 0.6953, 0.25, 0.6953, 0.25, 0.7031, 0.125, 0.7031, 0.125, 0.6875, 0.25, 0.6875, 0.25, 0.6953, 0.125, 0.6953, 0.125, 0.6797, 0.25, 0.6797, 0.25, 0.6875, 0.125, 0.6875, 0.125, 0.6719, 0.25, 0.6719, 0.25, 0.6797, 0.125, 0.6797, 0.125, 0.6641, 0.25, 0.6641, 0.25, 0.6719, 0.125, 0.6719, 0.125, 0.6562, 0.25, 0.6562, 0.25, 0.6641, 0.125, 0.6641, 0.125, 0.6484, 0.25, 0.6484, 0.25, 0.6562, 0.125, 0.6562, 0.125, 0.6406, 0.25, 0.6406, 0.25, 0.6484, 0.125, 0.6484, 0.125, 0.6328, 0.25, 0.6328, 0.25, 0.6406, 0.125, 0.6406, 0.125, 0.625, 0.25, 0.625, 0.25, 0.6328, 0.125, 0.6328, 0.125, 0.6172, 0.25, 0.6172, 0.25, 0.625, 0.125, 0.625, 0.125, 0.6094, 0.25, 0.6094, 0.25, 0.6172, 0.125, 0.6172, 0.125, 0.6016, 0.25, 0.6016, 0.25, 0.6094, 0.125, 0.6094, 0.125, 0.5937, 0.25, 0.5938, 0.25, 0.6016, 0.125, 0.6016, 0.125, 0.5859, 0.25, 0.5859, 0.25, 0.5938, 0.125, 0.5937, 0.125, 0.5781, 0.25, 0.5781, 0.25, 0.5859, 0.125, 0.5859, 0.125, 0.5703, 0.25, 0.5703, 0.25, 0.5781, 0.125, 0.5781, 0.125, 0.5625, 0.25, 0.5625, 0.25, 0.5703, 0.125, 0.5703, 0.125, 0.5547, 0.25, 0.5547, 0.25, 0.5625, 0.125, 0.5625, 0.125, 0.5469, 0.25, 0.5469, 0.25, 0.5547, 0.125, 0.5547, 0.125, 0.5391, 0.25, 0.5391, 0.25, 0.5469, 0.125, 0.5469, 0.125, 0.5312, 0.25, 0.5312, 0.25, 0.5391, 0.125, 0.5391, 0.125, 0.5234, 0.25, 0.5234, 0.25, 0.5312, 0.125, 0.5312, 0.125, 0.5156, 0.25, 0.5156, 0.25, 0.5234, 0.125, 0.5234, 0.125, 0.5078, 0.25, 0.5078, 0.25, 0.5156, 0.125, 0.5156, 0.125, 0.5, 0.25, 0.5, 0.25, 0.5078, 0.125, 0.5078, 0.625, 0.7344, 0.75, 0.7344, 0.75, 0.7422, 0.625, 0.7422, 0.625, 0.7266, 0.75, 0.7266, 0.75, 0.7344, 0.625, 0.7344, 0.625, 0.7188, 0.75, 0.7187, 0.75, 0.7266, 0.625, 0.7266, 0.625, 0.7109, 0.75, 0.7109, 0.75, 0.7187, 0.625, 0.7188, 0.625, 0.7031, 0.75, 0.7031, 0.75, 0.7109, 0.625, 0.7109, 0.625, 0.6953, 0.75, 0.6953, 0.75, 0.7031, 0.625, 0.7031, 0.625, 0.6875, 0.75, 0.6875, 0.75, 0.6953, 0.625, 0.6953, 0.625, 0.6797, 0.75, 0.6797, 0.75, 0.6875, 0.625, 0.6875, 0.625, 0.6719, 0.75, 0.6719, 0.75, 0.6797, 0.625, 0.6797, 0.625, 0.6641, 0.75, 0.6641, 0.75, 0.6719, 0.625, 0.6719, 0.625, 0.6562, 0.75, 0.6562, 0.75, 0.6641, 0.625, 0.6641, 0.625, 0.6484, 0.75, 0.6484, 0.75, 0.6562, 0.625, 0.6562, 0.625, 0.6406, 0.75, 0.6406, 0.75, 0.6484, 0.625, 0.6484, 0.625, 0.6328, 0.75, 0.6328, 0.75, 0.6406, 0.625, 0.6406, 0.625, 0.625, 0.75, 0.625, 0.75, 0.6328, 0.625, 0.6328, 0.625, 0.6172, 0.75, 0.6172, 0.75, 0.625, 0.625, 0.625, 0.625, 0.6094, 0.75, 0.6094, 0.75, 0.6172, 0.625, 0.6172, 0.625, 0.6016, 0.75, 0.6016, 0.75, 0.6094, 0.625, 0.6094, 0.625, 0.5937, 0.75, 0.5938, 0.75, 0.6016, 0.625, 0.6016, 0.625, 0.5859, 0.75, 0.5859, 0.75, 0.5938, 0.625, 0.5937, 0.625, 0.5781, 0.75, 0.5781, 0.75, 0.5859, 0.625, 0.5859, 0.625, 0.5703, 0.75, 0.5703, 0.75, 0.5781, 0.625, 0.5781, 0.625, 0.5625, 0.75, 0.5625, 0.75, 0.5703, 0.625, 0.5703, 0.625, 0.5547, 0.75, 0.5547, 0.75, 0.5625, 0.625, 0.5625, 0.625, 0.5469, 0.75, 0.5469, 0.75, 0.5547, 0.625, 0.5547, 0.625, 0.5391, 0.75, 0.5391, 0.75, 0.5469, 0.625, 0.5469, 0.625, 0.5312, 0.75, 0.5312, 0.75, 0.5391, 0.625, 0.5391, 0.625, 0.5234, 0.75, 0.5234, 0.75, 0.5312, 0.625, 0.5312, 0.625, 0.5156, 0.75, 0.5156, 0.75, 0.5234, 0.625, 0.5234, 0.625, 0.5078, 0.75, 0.5078, 0.75, 0.5156, 0.625, 0.5156, 0.625, 0.5, 0.75, 0.5, 0.75, 0.5078, 0.625, 0.5078, 0.625, 0.7422, 0.75, 0.7422, 0.75, 0.75, 0.625, 0.75, 0.125, 0.7422, 0.25, 0.7422, 0.25, 0.75, 0.125, 0.75, 0.375, 0.75, 0.625, 0.75, 0.625, 0.875, 0.375, 0.875, 0.375, 0.25, 0.625, 0.25, 0.625, 0.375, 0.375, 0.375, 0.0, 0.0, 0.0, 0.0, 0.0, 0.0, 0.0, 0.0, 0.0, 0.0, 0.0, 0.0, 0.0, 0.0, 0.0, 0.0, 0.0, 0.0, 0.0, 0.0, 0.0, 0.0, 0.0, 0.0, 0.0, 0.0, 0.0, 0.0, 0.0, 0.0, 0.0, 0.0, 0.0, 0.0, 0.0, 0.0, 0.0, 0.0, 0.0, 0.0])
me_cube.update()

# ---- objects
ob_light = bpy.data.objects.new('Light', light_light)
ob_cube = bpy.data.objects.new('Cube', me_cube)

# ---- transforms, parenting, visibility, modifiers, constraints
ob_light.location = (4.076, 1.005, 5.904)
ob_light.rotation_euler = (0.6503, 0.05522, 1.866)
ob_light.lock_rotations_4d = False
ob_light.empty_display_type = 'ARROWS'
ob_light.color = (0.0, 0.0, 0.0, 0.0)
ob_light.lineart.crease_threshold = 0.0
ob_cube.location = (0.0, 36.0, 1.0)
ob_cube.scale = (5.0, 4.0, 1.0)

# ---- collection membership
col_collection.objects.link(ob_light)
col_collection.objects.link(ob_cube)

# ---- scene / render settings (as saved in the file)
scene.frame_start = 1; scene.frame_end = 250; scene.frame_set(1)
scene.render.engine = 'BLENDER_EEVEE_NEXT'
scene.cycles.sampling_pattern = 'TABULATED_SOBOL'
scene.cycles.use_light_tree = False
scene.view_settings.view_transform = 'Filmic'
bpy.context.view_layer.update()

# ---- added for rendering (the .blend has no active camera): camera
cam_auto = bpy.data.cameras.new('AutoCamera')
cam_auto.lens = 50.0
cam_auto.sensor_width = 36.0
cam_auto.clip_end = 1309.52
ob_auto_camera = bpy.data.objects.new('AutoCamera', cam_auto)
scene.collection.objects.link(ob_auto_camera)
ob_auto_camera.location = (74.6169, -89.5403, 60.6936)
ob_auto_camera.rotation_euler = (1.09748, -7.21219e-08, 0.694738)
scene.camera = ob_auto_camera
bpy.context.view_layer.update()
